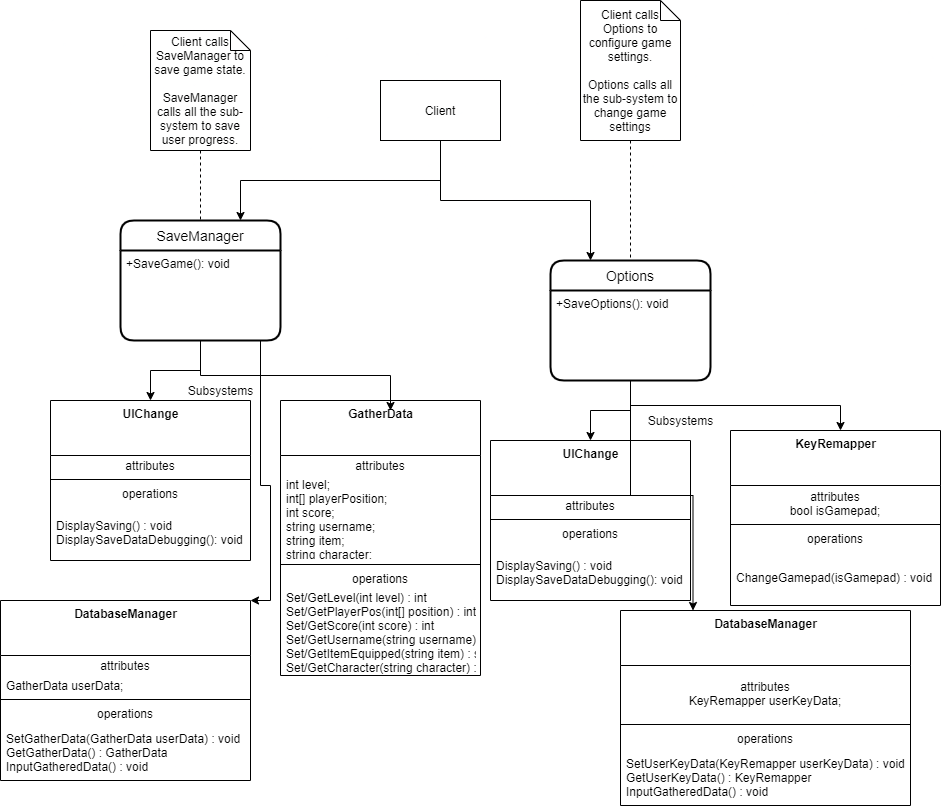

The diagram above was exported from draw.io. Its source (the exported page's mxGraphModel, read from the mxfile embedded in the PNG):
<mxGraphModel dx="1550" dy="796" grid="1" gridSize="10" guides="1" tooltips="1" connect="1" arrows="1" fold="1" page="1" pageScale="1" pageWidth="850" pageHeight="1100" math="0" shadow="0">
  <root>
    <mxCell id="0" />
    <mxCell id="1" parent="0" />
    <mxCell id="Eeys17tLsbEzC7w6shud-65" style="edgeStyle=orthogonalEdgeStyle;rounded=0;orthogonalLoop=1;jettySize=auto;html=1;exitX=0.5;exitY=1;exitDx=0;exitDy=0;entryX=0.75;entryY=0;entryDx=0;entryDy=0;" edge="1" parent="1" source="Eeys17tLsbEzC7w6shud-1" target="Eeys17tLsbEzC7w6shud-2">
      <mxGeometry relative="1" as="geometry" />
    </mxCell>
    <mxCell id="Eeys17tLsbEzC7w6shud-1" value="Client" style="rounded=0;whiteSpace=wrap;html=1;" vertex="1" parent="1">
      <mxGeometry x="250" y="130" width="120" height="60" as="geometry" />
    </mxCell>
    <mxCell id="Eeys17tLsbEzC7w6shud-2" value="SaveManager" style="swimlane;childLayout=stackLayout;horizontal=1;startSize=30;horizontalStack=0;rounded=1;fontSize=14;fontStyle=0;strokeWidth=2;resizeParent=0;resizeLast=1;shadow=0;dashed=0;align=center;" vertex="1" parent="1">
      <mxGeometry x="-10" y="270" width="160" height="120" as="geometry" />
    </mxCell>
    <mxCell id="Eeys17tLsbEzC7w6shud-3" value="+SaveGame(): void" style="align=left;strokeColor=none;fillColor=none;spacingLeft=4;fontSize=12;verticalAlign=top;resizable=0;rotatable=0;part=1;" vertex="1" parent="Eeys17tLsbEzC7w6shud-2">
      <mxGeometry y="30" width="160" height="90" as="geometry" />
    </mxCell>
    <mxCell id="Eeys17tLsbEzC7w6shud-4" value="Options" style="swimlane;childLayout=stackLayout;horizontal=1;startSize=30;horizontalStack=0;rounded=1;fontSize=14;fontStyle=0;strokeWidth=2;resizeParent=0;resizeLast=1;shadow=0;dashed=0;align=center;" vertex="1" parent="1">
      <mxGeometry x="420" y="310" width="160" height="120" as="geometry" />
    </mxCell>
    <mxCell id="Eeys17tLsbEzC7w6shud-5" value="+SaveOptions(): void" style="align=left;strokeColor=none;fillColor=none;spacingLeft=4;fontSize=12;verticalAlign=top;resizable=0;rotatable=0;part=1;" vertex="1" parent="Eeys17tLsbEzC7w6shud-4">
      <mxGeometry y="30" width="160" height="90" as="geometry" />
    </mxCell>
    <mxCell id="Eeys17tLsbEzC7w6shud-6" value="Client calls SaveManager to save game state.&lt;br&gt;&lt;br&gt;SaveManager calls all the sub-system to save user progress." style="shape=note;size=20;whiteSpace=wrap;html=1;" vertex="1" parent="1">
      <mxGeometry x="20" y="80" width="100" height="120" as="geometry" />
    </mxCell>
    <mxCell id="Eeys17tLsbEzC7w6shud-7" value="Client calls Options to configure game settings.&lt;br&gt;&lt;br&gt;Options calls all the sub-system to change game settings" style="shape=note;size=20;whiteSpace=wrap;html=1;" vertex="1" parent="1">
      <mxGeometry x="450" y="50" width="100" height="140" as="geometry" />
    </mxCell>
    <mxCell id="Eeys17tLsbEzC7w6shud-9" value="" style="endArrow=none;dashed=1;html=1;rounded=0;edgeStyle=orthogonalEdgeStyle;entryX=0.5;entryY=0;entryDx=0;entryDy=0;exitX=0.5;exitY=1;exitDx=0;exitDy=0;exitPerimeter=0;" edge="1" parent="1" source="Eeys17tLsbEzC7w6shud-6" target="Eeys17tLsbEzC7w6shud-2">
      <mxGeometry width="50" height="50" relative="1" as="geometry">
        <mxPoint x="30" y="420" as="sourcePoint" />
        <mxPoint x="80" y="370" as="targetPoint" />
      </mxGeometry>
    </mxCell>
    <mxCell id="Eeys17tLsbEzC7w6shud-10" value="" style="endArrow=none;dashed=1;html=1;rounded=0;edgeStyle=orthogonalEdgeStyle;entryX=0.5;entryY=0;entryDx=0;entryDy=0;exitX=0.5;exitY=1;exitDx=0;exitDy=0;exitPerimeter=0;" edge="1" parent="1" source="Eeys17tLsbEzC7w6shud-7" target="Eeys17tLsbEzC7w6shud-4">
      <mxGeometry width="50" height="50" relative="1" as="geometry">
        <mxPoint x="490" y="350" as="sourcePoint" />
        <mxPoint x="530" y="455" as="targetPoint" />
        <Array as="points">
          <mxPoint x="500" y="240" />
          <mxPoint x="500" y="240" />
        </Array>
      </mxGeometry>
    </mxCell>
    <mxCell id="Eeys17tLsbEzC7w6shud-13" value="&lt;b&gt;UIChange&lt;/b&gt;" style="swimlane;fontStyle=0;align=center;verticalAlign=top;childLayout=stackLayout;horizontal=1;startSize=55;horizontalStack=0;resizeParent=1;resizeParentMax=0;resizeLast=0;collapsible=0;marginBottom=0;html=1;" vertex="1" parent="1">
      <mxGeometry x="-80" y="450" width="200" height="160" as="geometry" />
    </mxCell>
    <mxCell id="Eeys17tLsbEzC7w6shud-14" value="attributes" style="text;html=1;strokeColor=none;fillColor=none;align=center;verticalAlign=middle;spacingLeft=4;spacingRight=4;overflow=hidden;rotatable=0;points=[[0,0.5],[1,0.5]];portConstraint=eastwest;" vertex="1" parent="Eeys17tLsbEzC7w6shud-13">
      <mxGeometry y="55" width="200" height="20" as="geometry" />
    </mxCell>
    <mxCell id="Eeys17tLsbEzC7w6shud-18" value="" style="line;strokeWidth=1;fillColor=none;align=left;verticalAlign=middle;spacingTop=-1;spacingLeft=3;spacingRight=3;rotatable=0;labelPosition=right;points=[];portConstraint=eastwest;" vertex="1" parent="Eeys17tLsbEzC7w6shud-13">
      <mxGeometry y="75" width="200" height="8" as="geometry" />
    </mxCell>
    <mxCell id="Eeys17tLsbEzC7w6shud-19" value="operations" style="text;html=1;strokeColor=none;fillColor=none;align=center;verticalAlign=middle;spacingLeft=4;spacingRight=4;overflow=hidden;rotatable=0;points=[[0,0.5],[1,0.5]];portConstraint=eastwest;" vertex="1" parent="Eeys17tLsbEzC7w6shud-13">
      <mxGeometry y="83" width="200" height="20" as="geometry" />
    </mxCell>
    <mxCell id="Eeys17tLsbEzC7w6shud-20" value="DisplaySaving() : void&lt;br&gt;DisplaySaveDataDebugging(): void" style="text;html=1;strokeColor=none;fillColor=none;align=left;verticalAlign=middle;spacingLeft=4;spacingRight=4;overflow=hidden;rotatable=0;points=[[0,0.5],[1,0.5]];portConstraint=eastwest;" vertex="1" parent="Eeys17tLsbEzC7w6shud-13">
      <mxGeometry y="103" width="200" height="57" as="geometry" />
    </mxCell>
    <mxCell id="Eeys17tLsbEzC7w6shud-21" value="&lt;b&gt;GatherData&lt;/b&gt;" style="swimlane;fontStyle=0;align=center;verticalAlign=top;childLayout=stackLayout;horizontal=1;startSize=55;horizontalStack=0;resizeParent=1;resizeParentMax=0;resizeLast=0;collapsible=0;marginBottom=0;html=1;" vertex="1" parent="1">
      <mxGeometry x="150" y="450" width="200" height="275" as="geometry" />
    </mxCell>
    <mxCell id="Eeys17tLsbEzC7w6shud-22" value="attributes" style="text;html=1;strokeColor=none;fillColor=none;align=center;verticalAlign=middle;spacingLeft=4;spacingRight=4;overflow=hidden;rotatable=0;points=[[0,0.5],[1,0.5]];portConstraint=eastwest;" vertex="1" parent="Eeys17tLsbEzC7w6shud-21">
      <mxGeometry y="55" width="200" height="20" as="geometry" />
    </mxCell>
    <mxCell id="Eeys17tLsbEzC7w6shud-23" value="int level;&lt;br&gt;int[] playerPosition;&lt;br&gt;int score;&lt;br&gt;string username;&lt;br&gt;string item;&lt;br&gt;string character;" style="text;html=1;strokeColor=none;fillColor=none;align=left;verticalAlign=middle;spacingLeft=4;spacingRight=4;overflow=hidden;rotatable=0;points=[[0,0.5],[1,0.5]];portConstraint=eastwest;" vertex="1" parent="Eeys17tLsbEzC7w6shud-21">
      <mxGeometry y="75" width="200" height="85" as="geometry" />
    </mxCell>
    <mxCell id="Eeys17tLsbEzC7w6shud-26" value="" style="line;strokeWidth=1;fillColor=none;align=left;verticalAlign=middle;spacingTop=-1;spacingLeft=3;spacingRight=3;rotatable=0;labelPosition=right;points=[];portConstraint=eastwest;" vertex="1" parent="Eeys17tLsbEzC7w6shud-21">
      <mxGeometry y="160" width="200" height="8" as="geometry" />
    </mxCell>
    <mxCell id="Eeys17tLsbEzC7w6shud-27" value="operations" style="text;html=1;strokeColor=none;fillColor=none;align=center;verticalAlign=middle;spacingLeft=4;spacingRight=4;overflow=hidden;rotatable=0;points=[[0,0.5],[1,0.5]];portConstraint=eastwest;" vertex="1" parent="Eeys17tLsbEzC7w6shud-21">
      <mxGeometry y="168" width="200" height="20" as="geometry" />
    </mxCell>
    <mxCell id="Eeys17tLsbEzC7w6shud-28" value="Set/GetLevel(int level) : int&lt;br&gt;Set/GetPlayerPos(int[] position) : int[]&lt;br&gt;Set/GetScore(int score) : int&lt;br&gt;Set/GetUsername(string username) : string&lt;br&gt;Set/GetItemEquipped(string item) : string&lt;br&gt;Set/GetCharacter(string character) : string" style="text;html=1;strokeColor=none;fillColor=none;align=left;verticalAlign=middle;spacingLeft=4;spacingRight=4;overflow=hidden;rotatable=0;points=[[0,0.5],[1,0.5]];portConstraint=eastwest;" vertex="1" parent="Eeys17tLsbEzC7w6shud-21">
      <mxGeometry y="188" width="200" height="87" as="geometry" />
    </mxCell>
    <mxCell id="Eeys17tLsbEzC7w6shud-29" value="&lt;b&gt;DatabaseManager&lt;/b&gt;" style="swimlane;fontStyle=0;align=center;verticalAlign=top;childLayout=stackLayout;horizontal=1;startSize=55;horizontalStack=0;resizeParent=1;resizeParentMax=0;resizeLast=0;collapsible=0;marginBottom=0;html=1;" vertex="1" parent="1">
      <mxGeometry x="-130" y="650" width="250" height="180" as="geometry" />
    </mxCell>
    <mxCell id="Eeys17tLsbEzC7w6shud-30" value="attributes" style="text;html=1;strokeColor=none;fillColor=none;align=center;verticalAlign=middle;spacingLeft=4;spacingRight=4;overflow=hidden;rotatable=0;points=[[0,0.5],[1,0.5]];portConstraint=eastwest;" vertex="1" parent="Eeys17tLsbEzC7w6shud-29">
      <mxGeometry y="55" width="250" height="20" as="geometry" />
    </mxCell>
    <mxCell id="Eeys17tLsbEzC7w6shud-31" value="GatherData userData;" style="text;html=1;strokeColor=none;fillColor=none;align=left;verticalAlign=middle;spacingLeft=4;spacingRight=4;overflow=hidden;rotatable=0;points=[[0,0.5],[1,0.5]];portConstraint=eastwest;" vertex="1" parent="Eeys17tLsbEzC7w6shud-29">
      <mxGeometry y="75" width="250" height="20" as="geometry" />
    </mxCell>
    <mxCell id="Eeys17tLsbEzC7w6shud-34" value="" style="line;strokeWidth=1;fillColor=none;align=left;verticalAlign=middle;spacingTop=-1;spacingLeft=3;spacingRight=3;rotatable=0;labelPosition=right;points=[];portConstraint=eastwest;" vertex="1" parent="Eeys17tLsbEzC7w6shud-29">
      <mxGeometry y="95" width="250" height="8" as="geometry" />
    </mxCell>
    <mxCell id="Eeys17tLsbEzC7w6shud-35" value="operations" style="text;html=1;strokeColor=none;fillColor=none;align=center;verticalAlign=middle;spacingLeft=4;spacingRight=4;overflow=hidden;rotatable=0;points=[[0,0.5],[1,0.5]];portConstraint=eastwest;" vertex="1" parent="Eeys17tLsbEzC7w6shud-29">
      <mxGeometry y="103" width="250" height="20" as="geometry" />
    </mxCell>
    <mxCell id="Eeys17tLsbEzC7w6shud-36" value="SetGatherData(GatherData userData) : void&lt;br&gt;GetGatherData() : GatherData&lt;br&gt;InputGatheredData() : void" style="text;html=1;strokeColor=none;fillColor=none;align=left;verticalAlign=middle;spacingLeft=4;spacingRight=4;overflow=hidden;rotatable=0;points=[[0,0.5],[1,0.5]];portConstraint=eastwest;" vertex="1" parent="Eeys17tLsbEzC7w6shud-29">
      <mxGeometry y="123" width="250" height="57" as="geometry" />
    </mxCell>
    <mxCell id="Eeys17tLsbEzC7w6shud-38" style="edgeStyle=orthogonalEdgeStyle;rounded=0;orthogonalLoop=1;jettySize=auto;html=1;entryX=0.5;entryY=0;entryDx=0;entryDy=0;" edge="1" parent="1" source="Eeys17tLsbEzC7w6shud-3" target="Eeys17tLsbEzC7w6shud-13">
      <mxGeometry relative="1" as="geometry" />
    </mxCell>
    <mxCell id="Eeys17tLsbEzC7w6shud-39" style="edgeStyle=orthogonalEdgeStyle;rounded=0;orthogonalLoop=1;jettySize=auto;html=1;exitX=0.5;exitY=1;exitDx=0;exitDy=0;" edge="1" parent="1" source="Eeys17tLsbEzC7w6shud-3">
      <mxGeometry relative="1" as="geometry">
        <mxPoint x="80" y="400" as="sourcePoint" />
        <mxPoint x="260" y="460" as="targetPoint" />
      </mxGeometry>
    </mxCell>
    <mxCell id="Eeys17tLsbEzC7w6shud-40" style="edgeStyle=orthogonalEdgeStyle;rounded=0;orthogonalLoop=1;jettySize=auto;html=1;exitX=0.5;exitY=1;exitDx=0;exitDy=0;entryX=1;entryY=0;entryDx=0;entryDy=0;" edge="1" parent="1" source="Eeys17tLsbEzC7w6shud-3" target="Eeys17tLsbEzC7w6shud-29">
      <mxGeometry relative="1" as="geometry">
        <mxPoint x="90" y="410" as="sourcePoint" />
        <mxPoint x="270" y="470" as="targetPoint" />
        <Array as="points">
          <mxPoint x="130" y="390" />
          <mxPoint x="130" y="535" />
          <mxPoint x="140" y="535" />
        </Array>
      </mxGeometry>
    </mxCell>
    <mxCell id="Eeys17tLsbEzC7w6shud-43" value="Subsystems" style="text;html=1;align=center;verticalAlign=middle;resizable=0;points=[];autosize=1;strokeColor=none;fillColor=none;" vertex="1" parent="1">
      <mxGeometry x="50" y="430" width="80" height="20" as="geometry" />
    </mxCell>
    <mxCell id="Eeys17tLsbEzC7w6shud-44" value="&lt;b&gt;UIChange&lt;/b&gt;" style="swimlane;fontStyle=0;align=center;verticalAlign=top;childLayout=stackLayout;horizontal=1;startSize=55;horizontalStack=0;resizeParent=1;resizeParentMax=0;resizeLast=0;collapsible=0;marginBottom=0;html=1;" vertex="1" parent="1">
      <mxGeometry x="360" y="490" width="200" height="160" as="geometry" />
    </mxCell>
    <mxCell id="Eeys17tLsbEzC7w6shud-45" value="attributes" style="text;html=1;strokeColor=none;fillColor=none;align=center;verticalAlign=middle;spacingLeft=4;spacingRight=4;overflow=hidden;rotatable=0;points=[[0,0.5],[1,0.5]];portConstraint=eastwest;" vertex="1" parent="Eeys17tLsbEzC7w6shud-44">
      <mxGeometry y="55" width="200" height="20" as="geometry" />
    </mxCell>
    <mxCell id="Eeys17tLsbEzC7w6shud-46" value="" style="line;strokeWidth=1;fillColor=none;align=left;verticalAlign=middle;spacingTop=-1;spacingLeft=3;spacingRight=3;rotatable=0;labelPosition=right;points=[];portConstraint=eastwest;" vertex="1" parent="Eeys17tLsbEzC7w6shud-44">
      <mxGeometry y="75" width="200" height="8" as="geometry" />
    </mxCell>
    <mxCell id="Eeys17tLsbEzC7w6shud-47" value="operations" style="text;html=1;strokeColor=none;fillColor=none;align=center;verticalAlign=middle;spacingLeft=4;spacingRight=4;overflow=hidden;rotatable=0;points=[[0,0.5],[1,0.5]];portConstraint=eastwest;" vertex="1" parent="Eeys17tLsbEzC7w6shud-44">
      <mxGeometry y="83" width="200" height="20" as="geometry" />
    </mxCell>
    <mxCell id="Eeys17tLsbEzC7w6shud-48" value="DisplaySaving() : void&lt;br&gt;DisplaySaveDataDebugging(): void" style="text;html=1;strokeColor=none;fillColor=none;align=left;verticalAlign=middle;spacingLeft=4;spacingRight=4;overflow=hidden;rotatable=0;points=[[0,0.5],[1,0.5]];portConstraint=eastwest;" vertex="1" parent="Eeys17tLsbEzC7w6shud-44">
      <mxGeometry y="103" width="200" height="57" as="geometry" />
    </mxCell>
    <mxCell id="Eeys17tLsbEzC7w6shud-50" value="&lt;b&gt;KeyRemapper&lt;/b&gt;" style="swimlane;fontStyle=0;align=center;verticalAlign=top;childLayout=stackLayout;horizontal=1;startSize=55;horizontalStack=0;resizeParent=1;resizeParentMax=0;resizeLast=0;collapsible=0;marginBottom=0;html=1;" vertex="1" parent="1">
      <mxGeometry x="600" y="480" width="210" height="175" as="geometry" />
    </mxCell>
    <mxCell id="Eeys17tLsbEzC7w6shud-51" value="attributes&lt;br&gt;bool isGamepad;" style="text;html=1;strokeColor=none;fillColor=none;align=center;verticalAlign=middle;spacingLeft=4;spacingRight=4;overflow=hidden;rotatable=0;points=[[0,0.5],[1,0.5]];portConstraint=eastwest;" vertex="1" parent="Eeys17tLsbEzC7w6shud-50">
      <mxGeometry y="55" width="210" height="35" as="geometry" />
    </mxCell>
    <mxCell id="Eeys17tLsbEzC7w6shud-52" value="" style="line;strokeWidth=1;fillColor=none;align=left;verticalAlign=middle;spacingTop=-1;spacingLeft=3;spacingRight=3;rotatable=0;labelPosition=right;points=[];portConstraint=eastwest;" vertex="1" parent="Eeys17tLsbEzC7w6shud-50">
      <mxGeometry y="90" width="210" height="8" as="geometry" />
    </mxCell>
    <mxCell id="Eeys17tLsbEzC7w6shud-53" value="operations" style="text;html=1;strokeColor=none;fillColor=none;align=center;verticalAlign=middle;spacingLeft=4;spacingRight=4;overflow=hidden;rotatable=0;points=[[0,0.5],[1,0.5]];portConstraint=eastwest;" vertex="1" parent="Eeys17tLsbEzC7w6shud-50">
      <mxGeometry y="98" width="210" height="20" as="geometry" />
    </mxCell>
    <mxCell id="Eeys17tLsbEzC7w6shud-54" value="ChangeGamepad(isGamepad) : void&lt;br&gt;" style="text;html=1;strokeColor=none;fillColor=none;align=left;verticalAlign=middle;spacingLeft=4;spacingRight=4;overflow=hidden;rotatable=0;points=[[0,0.5],[1,0.5]];portConstraint=eastwest;" vertex="1" parent="Eeys17tLsbEzC7w6shud-50">
      <mxGeometry y="118" width="210" height="57" as="geometry" />
    </mxCell>
    <mxCell id="Eeys17tLsbEzC7w6shud-55" value="&lt;b&gt;DatabaseManager&lt;/b&gt;" style="swimlane;fontStyle=0;align=center;verticalAlign=top;childLayout=stackLayout;horizontal=1;startSize=55;horizontalStack=0;resizeParent=1;resizeParentMax=0;resizeLast=0;collapsible=0;marginBottom=0;html=1;" vertex="1" parent="1">
      <mxGeometry x="490" y="660" width="290" height="195" as="geometry" />
    </mxCell>
    <mxCell id="Eeys17tLsbEzC7w6shud-56" value="attributes&lt;br&gt;KeyRemapper userKeyData;" style="text;html=1;strokeColor=none;fillColor=none;align=center;verticalAlign=middle;spacingLeft=4;spacingRight=4;overflow=hidden;rotatable=0;points=[[0,0.5],[1,0.5]];portConstraint=eastwest;" vertex="1" parent="Eeys17tLsbEzC7w6shud-55">
      <mxGeometry y="55" width="290" height="55" as="geometry" />
    </mxCell>
    <mxCell id="Eeys17tLsbEzC7w6shud-57" value="" style="line;strokeWidth=1;fillColor=none;align=left;verticalAlign=middle;spacingTop=-1;spacingLeft=3;spacingRight=3;rotatable=0;labelPosition=right;points=[];portConstraint=eastwest;" vertex="1" parent="Eeys17tLsbEzC7w6shud-55">
      <mxGeometry y="110" width="290" height="8" as="geometry" />
    </mxCell>
    <mxCell id="Eeys17tLsbEzC7w6shud-58" value="operations" style="text;html=1;strokeColor=none;fillColor=none;align=center;verticalAlign=middle;spacingLeft=4;spacingRight=4;overflow=hidden;rotatable=0;points=[[0,0.5],[1,0.5]];portConstraint=eastwest;" vertex="1" parent="Eeys17tLsbEzC7w6shud-55">
      <mxGeometry y="118" width="290" height="20" as="geometry" />
    </mxCell>
    <mxCell id="Eeys17tLsbEzC7w6shud-59" value="SetUserKeyData(KeyRemapper userKeyData) : void&amp;nbsp;&lt;br&gt;GetUserKeyData() : KeyRemapper&lt;br&gt;InputGatheredData() : void" style="text;html=1;strokeColor=none;fillColor=none;align=left;verticalAlign=middle;spacingLeft=4;spacingRight=4;overflow=hidden;rotatable=0;points=[[0,0.5],[1,0.5]];portConstraint=eastwest;" vertex="1" parent="Eeys17tLsbEzC7w6shud-55">
      <mxGeometry y="138" width="290" height="57" as="geometry" />
    </mxCell>
    <mxCell id="Eeys17tLsbEzC7w6shud-60" value="Subsystems" style="text;html=1;align=center;verticalAlign=middle;resizable=0;points=[];autosize=1;strokeColor=none;fillColor=none;" vertex="1" parent="1">
      <mxGeometry x="510" y="460" width="80" height="20" as="geometry" />
    </mxCell>
    <mxCell id="Eeys17tLsbEzC7w6shud-61" style="edgeStyle=orthogonalEdgeStyle;rounded=0;orthogonalLoop=1;jettySize=auto;html=1;" edge="1" parent="1" source="Eeys17tLsbEzC7w6shud-5" target="Eeys17tLsbEzC7w6shud-44">
      <mxGeometry relative="1" as="geometry" />
    </mxCell>
    <mxCell id="Eeys17tLsbEzC7w6shud-62" style="edgeStyle=orthogonalEdgeStyle;rounded=0;orthogonalLoop=1;jettySize=auto;html=1;exitX=0.5;exitY=1;exitDx=0;exitDy=0;" edge="1" parent="1" source="Eeys17tLsbEzC7w6shud-5">
      <mxGeometry relative="1" as="geometry">
        <mxPoint x="730" y="430" as="sourcePoint" />
        <mxPoint x="710" y="480" as="targetPoint" />
      </mxGeometry>
    </mxCell>
    <mxCell id="Eeys17tLsbEzC7w6shud-64" style="edgeStyle=orthogonalEdgeStyle;rounded=0;orthogonalLoop=1;jettySize=auto;html=1;exitX=0.5;exitY=1;exitDx=0;exitDy=0;entryX=0.25;entryY=0;entryDx=0;entryDy=0;" edge="1" parent="1" source="Eeys17tLsbEzC7w6shud-5" target="Eeys17tLsbEzC7w6shud-55">
      <mxGeometry relative="1" as="geometry">
        <mxPoint x="510" y="440" as="sourcePoint" />
        <mxPoint x="720" y="490" as="targetPoint" />
      </mxGeometry>
    </mxCell>
    <mxCell id="Eeys17tLsbEzC7w6shud-66" style="edgeStyle=orthogonalEdgeStyle;rounded=0;orthogonalLoop=1;jettySize=auto;html=1;exitX=0.5;exitY=1;exitDx=0;exitDy=0;entryX=0.25;entryY=0;entryDx=0;entryDy=0;" edge="1" parent="1" source="Eeys17tLsbEzC7w6shud-1" target="Eeys17tLsbEzC7w6shud-4">
      <mxGeometry relative="1" as="geometry">
        <mxPoint x="460" y="240" as="sourcePoint" />
        <mxPoint x="260" y="320" as="targetPoint" />
      </mxGeometry>
    </mxCell>
  </root>
</mxGraphModel>